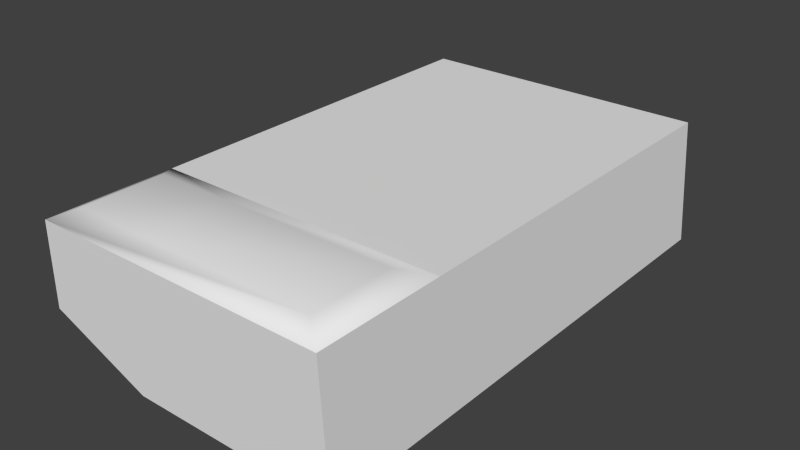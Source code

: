 # Source: bed.blend  (saved by Blender 2.75.0; exported with 4.5.12 LTS)
import bpy
from mathutils import Matrix  # noqa: F401  (used for matrix-valued properties, if any)

bpy.ops.wm.read_factory_settings(use_empty=True)
scene = bpy.context.scene
scene.name = 'Scene'

# ---- collections
col_collection_1 = bpy.data.collections.new('Collection 1'); scene.collection.children.link(col_collection_1)

# ---- world
world_world = bpy.data.worlds.new('World'); scene.world = world_world
world_world.color = (0.05088, 0.05088, 0.05088)
world_world.use_sun_shadow = False
world_world.sun_shadow_jitter_overblur = 0.0
world_world.cycles.sampling_method = 'MANUAL'
world_world.cycles.sample_map_resolution = 256

# ---- meshes
me_cube_001 = bpy.data.meshes.new('Cube.001')
me_cube_001.from_pydata([(-0.02738, 0.5764, -0.2923), (-0.02738, -0.5679, -0.2923), (-0.4794, 1.149, 0.08265), (-0.02738, -1.14, -0.2923), (-0.02738, 1.149, -0.2923), (-0.4759, 0.5764, -0.1673), (-0.02738, 0.004278, -0.2923), (-0.4759, -0.5679, -0.1673), (-0.02738, 1.149, 0.08265), (-0.4686, 1.149, -0.1673), (-0.4808, -1.14, -0.1673), (-0.484, 0.004278, -0.1673), (0.8383, 1.149, 0.08265), (0.736, -0.6908, 0.1159), (0.736, -1.058, 0.1159), (-0.4794, 1.149, -0.1673), (-0.4794, 0.5764, -0.1673), (-0.377, -0.6908, 0.1159), (-0.377, -1.058, 0.1159), (-0.4794, -1.14, -0.1673), (-0.4794, -0.5679, -0.1673), (-0.4794, 0.004278, -0.1673), (-0.4794, -0.5679, 0.08265), (-0.4794, -1.14, 0.08265), (0.8383, -0.5679, 0.08265), (0.8383, -1.14, 0.08265), (-0.4808, -1.14, 0.08265), (-0.02738, -0.6908, 0.1159), (-0.02738, -1.14, 0.08265), (-0.02738, -1.058, 0.1159), (-0.02738, -0.5679, 0.08265), (-0.02738, 0.5764, -0.2923), (-0.02738, -0.5679, -0.2923), (-0.02738, -1.14, -0.2923), (-0.02738, 1.149, -0.2923), (-0.02738, 0.004278, -0.2923), (0.8748, 0.5764, -0.2923), (0.8748, -0.5679, -0.2923), (0.8748, -1.14, -0.2923), (0.8748, 1.149, -0.2923), (0.8748, 0.004278, -0.2923)], [], [(11, 5, 0, 6), (10, 7, 1, 3), (10, 26, 23, 19), (8, 2, 22, 30, 24, 12), (29, 18, 23, 26, 28, 25, 14), (5, 9, 4, 0), (7, 11, 6, 1), (2, 15, 16, 21, 20, 19, 23, 22), (18, 17, 22, 23), (13, 14, 25, 24), (27, 17, 18, 29, 14, 13), (4, 9, 2, 8), (28, 23, 19, 3), (17, 27, 13, 24, 30, 22), (3, 1, 32, 33), (1, 6, 35, 32), (0, 4, 34, 31), (6, 0, 31, 35), (35, 31, 36, 40), (32, 35, 40, 37), (33, 32, 37, 38), (31, 34, 39, 36), (28, 33, 38, 25), (25, 38, 37, 24), (24, 37, 39, 12), (12, 39, 34, 8)])
me_cube_001.polygons.foreach_set('use_smooth', [0, 0, 0, 0, 1, 0, 0, 0, 1, 1, 1, 0, 0, 1, 0, 0, 0, 0, 0, 0, 0, 0, 0, 0, 0, 0])
_uv = me_cube_001.uv_layers.new(name='UVMap')
_uv.uv.foreach_set('vector', [0.0, 0.0, 1.0, 0.0, 1.0, 1.0, 0.0, 1.0, 0.0, 0.0, 1.0, 0.0, 1.0, 1.0, 0.0, 1.0, 0.0, 0.0, 1.0, 0.0, 1.0, 1.0, 0.0, 1.0, 0.7939, 0.09549, 0.2061, 0.09549, 0.02447, 0.6545, 0.1876, 0.773, 0.5, 1.0, 0.9755, 0.6545, 0.8261, 0.763, 0.9755, 0.6545, 0.7939, 0.09549, 0.2061, 0.09549, 0.1437, 0.2876, 0.02447, 0.6545, 0.5, 1.0, 0.0, 0.0, 1.0, 0.0, 1.0, 1.0, 0.0, 1.0, 0.0, 0.0, 1.0, 0.0, 1.0, 1.0, 0.0, 1.0, 0.5, 1.0, 0.8536, 0.8536, 1.0, 0.5, 0.8536, 0.1464, 0.5, 0.0, 0.1464, 0.1464, 0.0, 0.5, 0.1464, 0.8536, 0.0, 0.0, 1.0, 0.0, 1.0, 1.0, 0.0, 1.0, 0.0, 0.0, 1.0, 0.0, 1.0, 1.0, 0.0, 1.0, 1.0, 0.6859, 1.0, 1.0, 0.0, 1.0, 0.0, 0.6859, 0.0, 0.0, 1.0, 0.0, 0.0, 0.0, 1.0, 0.0, 0.0, 0.0, 0.7939, 0.09549, 0.0, 0.0, 0.1464, 0.1464, 0.0, 0.0, 0.0, 0.0, 0.0, 0.0, 0.3141, 0.0, 1.0, 0.0, 1.0, 1.0, 0.343, 1.0, 0.0, 1.0, 0.0, 1.0, 1.0, 1.0, 1.0, 1.0, 0.0, 1.0, 0.0, 1.0, 1.0, 1.0, 1.0, 1.0, 0.0, 1.0, 0.0, 1.0, 1.0, 1.0, 1.0, 1.0, 0.0, 1.0, 0.0, 1.0, 1.0, 1.0, 1.0, 1.0, 0.0, 1.0, 0.0, 1.0, 1.0, 1.0, 1.0, 1.0, 0.0, 1.0, 0.0, 1.0, 1.0, 1.0, 1.0, 1.0, 0.0, 1.0, 0.0, 1.0, 1.0, 1.0, 1.0, 1.0, 0.0, 1.0, 0.0, 1.0, 1.0, 1.0, 1.0, 1.0, 0.0, 1.0, 0.0, 0.0, 0.0, 1.0, 0.0, 0.0, 0.1437, 0.2876, 0.0, 0.0, 1.0, 1.0, 0.0, 0.0, 1.0, 1.0, 0.0, 0.0, 0.0, 0.0, 0.0, 0.0, 0.5, 1.0, 0.0, 0.0, 1.0, 1.0, 0.0, 0.0, 0.9755, 0.6545])
me_cube_001.use_remesh_preserve_volume = False
me_cube_001.use_remesh_preserve_attributes = False
me_cube_001.use_mirror_vertex_groups = False
me_cube_001.update()

# ---- objects
ob_upperdecor_001 = bpy.data.objects.new('upperDecor.001', me_cube_001)

# ---- transforms, parenting, visibility, modifiers, constraints
ob_upperdecor_001.location = (0.09218, 0.002235, 0.5118)
ob_upperdecor_001.scale = (1.0, 1.0, 1.466)
ob_upperdecor_001.lineart.crease_threshold = 0.0

# ---- collection membership
col_collection_1.objects.link(ob_upperdecor_001)

# ---- scene / render settings (as saved in the file)
scene.frame_start = 1; scene.frame_end = 250; scene.frame_set(1)
scene.render.engine = 'BLENDER_EEVEE_NEXT'
scene.render.resolution_percentage = 50
scene.render.dither_intensity = 0.0
scene.cycles.use_denoising = False
scene.cycles.samples = 10
scene.cycles.sampling_pattern = 'TABULATED_SOBOL'
scene.cycles.light_sampling_threshold = 0.0
scene.cycles.use_adaptive_sampling = False
scene.cycles.use_light_tree = False
scene.cycles.blur_glossy = 0.0
scene.cycles.pixel_filter_type = 'GAUSSIAN'
scene.cycles.sample_clamp_indirect = 0.0
scene.view_settings.view_transform = 'Standard'
bpy.context.view_layer.update()

# ---- added for rendering (the .blend has no active camera and no usable light): camera, sun
cam_auto = bpy.data.cameras.new('AutoCamera')
cam_auto.lens = 50.0
cam_auto.sensor_width = 36.0
cam_auto.clip_end = 1000.0
ob_auto_camera = bpy.data.objects.new('AutoCamera', cam_auto)
scene.collection.objects.link(ob_auto_camera)
ob_auto_camera.location = (2.81175, -3.0225, 2.40172)
ob_auto_camera.rotation_euler = (1.09748, -7.21219e-08, 0.694738)
scene.camera = ob_auto_camera
light_auto_sun = bpy.data.lights.new('AutoSun', 'SUN')
light_auto_sun.energy = 3.0
light_auto_sun.angle = 0.0523599
ob_auto_sun = bpy.data.objects.new('AutoSun', light_auto_sun)
scene.collection.objects.link(ob_auto_sun)
ob_auto_sun.rotation_euler = (0.872665, 0.174533, 0.523599)
bpy.context.view_layer.update()
